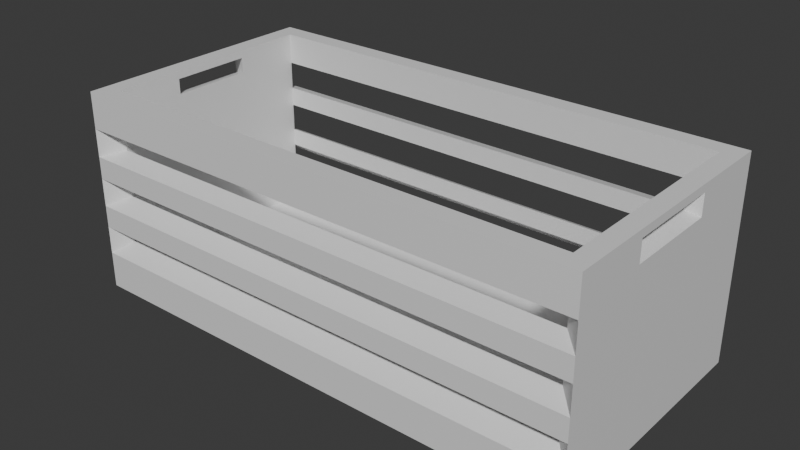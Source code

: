 # Source: box.blend  (saved by Blender 5.0.119; exported with 4.5.12 LTS)
import bpy
from mathutils import Matrix  # noqa: F401  (used for matrix-valued properties, if any)

bpy.ops.wm.read_factory_settings(use_empty=True)
scene = bpy.context.scene
scene.name = 'Scene'

# ---- collections
col_collection = bpy.data.collections.new('Collection'); scene.collection.children.link(col_collection)

# ---- materials (node trees are filled in below, after node groups)
mat_wood = bpy.data.materials.new('wood')

# ---- material node trees
mat_wood.use_nodes = True; mat_wood.node_tree.nodes.clear()
_N = mat_wood.node_tree.nodes; _L = mat_wood.node_tree.links
n0 = _N.new('ShaderNodeBsdfPrincipled'); n0.name = 'Principled BSDF'; n0.location = (-200, 100)
n1 = _N.new('ShaderNodeOutputMaterial'); n1.name = 'Material Output'; n1.location = (200, 100)
_L.new(n0.outputs[0], n1.inputs[0])
n1.is_active_output = True

# ---- world
world_world = bpy.data.worlds.new('World'); scene.world = world_world
world_world.use_nodes = True; world_world.node_tree.nodes.clear()
_N = world_world.node_tree.nodes; _L = world_world.node_tree.links
n0 = _N.new('ShaderNodeOutputWorld'); n0.name = 'World Output'; n0.location = (200, 100)
n1 = _N.new('ShaderNodeBackground'); n1.name = 'Background'; n1.location = (-200, 100)
n1.inputs[0].default_value = (0.05088, 0.05088, 0.05088, 1.0)
_L.new(n1.outputs[0], n0.inputs[0])
n0.is_active_output = True
world_world.color = (0.05088, 0.05088, 0.05088)
world_world.sun_shadow_jitter_overblur = 0.0

# ---- meshes
me_cube_002 = bpy.data.meshes.new('Cube.002')
me_cube_002.from_pydata([(-2.027, -1.0, -0.7937), (-2.027, -1.0, 0.7937), (-2.027, 1.0, -0.7937), (-2.027, 1.0, 0.7937), (2.027, -1.0, -0.7937), (2.027, -1.0, 0.7937), (2.027, 1.0, -0.7937), (2.027, 1.0, 0.7937), (1.883, 0.8569, 0.7937), (-1.883, 0.8569, 0.7937), (-1.883, -0.8569, 0.7937), (1.883, -0.8569, 0.7937), (-1.883, 0.8569, -0.649), (1.883, 0.8569, -0.649), (1.883, -0.8569, -0.649), (-1.883, -0.8569, -0.649), (-2.027, -1.0, -0.2864), (-2.027, -1.0, -0.5074), (-2.027, -1.0, 0.1105), (-2.027, -1.0, -0.1105), (-2.027, -1.0, 0.5074), (-2.027, -1.0, 0.2864), (-2.027, 1.0, 0.2864), (-2.027, 1.0, 0.5074), (-2.027, 1.0, -0.1105), (-2.027, 1.0, 0.1105), (-2.027, 1.0, -0.5074), (-2.027, 1.0, -0.2864), (2.027, 1.0, 0.2864), (2.027, 1.0, 0.5074), (2.027, 1.0, -0.1105), (2.027, 1.0, 0.1105), (2.027, 1.0, -0.5074), (2.027, 1.0, -0.2864), (2.027, -1.0, 0.2864), (2.027, -1.0, 0.5074), (2.027, -1.0, -0.1105), (2.027, -1.0, 0.1105), (2.027, -1.0, -0.5074), (2.027, -1.0, -0.2864), (-1.883, -0.8569, -0.03815), (-1.883, -0.8569, 0.1829), (-1.883, 0.8569, 0.1829), (-1.883, 0.8569, -0.03815), (1.883, 0.8569, 0.1829), (1.883, 0.8569, -0.03815), (1.883, -0.8569, -0.03815), (1.883, -0.8569, 0.1829), (-1.883, 0.8569, 0.3323), (-1.883, 0.8569, 0.5533), (1.883, 0.8569, 0.3323), (1.883, 0.8569, 0.5533), (-1.883, -0.8569, 0.5533), (-1.883, -0.8569, 0.3323), (1.883, -0.8569, 0.5533), (1.883, -0.8569, 0.3323), (-1.883, -0.8569, -0.3988), (-1.883, -0.8569, -0.1778), (1.883, -0.8569, -0.3988), (1.883, -0.8569, -0.1778), (-1.883, 0.8569, -0.1778), (-1.883, 0.8569, -0.3988), (1.883, 0.8569, -0.1778), (1.883, 0.8569, -0.3988), (-2.027, -0.3751, 0.5684), (-2.027, -0.3751, 0.7327), (-2.027, 0.3751, 0.7327), (-2.027, 0.3751, 0.5684), (2.027, 0.3751, 0.5684), (2.027, 0.3751, 0.7327), (2.027, -0.3751, 0.7327), (2.027, -0.3751, 0.5684), (-1.883, 0.3179, 0.7327), (-1.883, -0.3179, 0.7327), (-1.883, -0.3179, 0.6143), (-1.883, 0.3179, 0.6143), (1.883, -0.3179, 0.7327), (1.883, 0.3179, 0.7327), (1.883, 0.3179, 0.6143), (1.883, -0.3179, 0.6143)], [], [(2, 6, 4, 0), (7, 3, 9, 8), (3, 1, 10, 9), (1, 5, 11, 10), (5, 7, 8, 11), (13, 12, 15, 14), (16, 57, 59, 39), (18, 41, 47, 37), (34, 55, 53, 21), (33, 39, 38, 32), (31, 37, 36, 30), (29, 35, 34, 28), (26, 61, 63, 32), (24, 43, 45, 30), (29, 51, 49, 23), (16, 27, 26, 17), (18, 25, 24, 19), (20, 23, 22, 21), (45, 46, 47, 44), (19, 40, 41, 18), (25, 42, 43, 24), (40, 43, 42, 41), (53, 48, 49, 52), (28, 50, 51, 29), (35, 54, 55, 34), (50, 55, 54, 51), (63, 58, 59, 62), (17, 56, 57, 16), (27, 60, 61, 26), (56, 61, 60, 57), (0, 17, 26, 2), (4, 38, 17, 0), (16, 19, 24, 27), (39, 36, 19, 16), (18, 21, 22, 25), (37, 34, 21, 18), (35, 5, 1, 20), (64, 65, 73, 74), (23, 3, 7, 29), (25, 22, 28, 31), (27, 24, 30, 33), (2, 26, 32, 6), (68, 69, 77, 78), (31, 28, 34, 37), (33, 30, 36, 39), (6, 32, 38, 4), (48, 53, 41, 42), (43, 40, 57, 60), (53, 55, 47, 41), (40, 46, 59, 57), (45, 43, 60, 62), (50, 48, 42, 44), (46, 45, 62, 59), (55, 50, 44, 47), (8, 9, 49, 51), (67, 64, 74, 75), (71, 68, 78, 79), (10, 11, 54, 52), (56, 58, 14, 15), (61, 56, 15, 12), (58, 63, 13, 14), (63, 61, 12, 13), (39, 59, 58, 38), (38, 58, 56, 17), (37, 47, 46, 36), (36, 46, 40, 19), (21, 53, 52, 20), (20, 52, 54, 35), (23, 49, 48, 22), (22, 48, 50, 28), (30, 45, 44, 31), (31, 44, 42, 25), (32, 63, 62, 33), (33, 62, 60, 27), (20, 1, 65, 64), (1, 3, 66, 65), (3, 23, 67, 66), (23, 20, 64, 67), (29, 7, 69, 68), (7, 5, 70, 69), (5, 35, 71, 70), (35, 29, 68, 71), (9, 10, 73, 72), (10, 52, 74, 73), (52, 49, 75, 74), (49, 9, 72, 75), (11, 8, 77, 76), (8, 51, 78, 77), (51, 54, 79, 78), (54, 11, 76, 79), (65, 66, 72, 73), (66, 67, 75, 72), (69, 70, 76, 77), (70, 71, 79, 76)])
_uv = me_cube_002.uv_layers.new(name='UVMap')
_uv.uv.foreach_set('vector', [0.2075, 1.566e-08, 0.2075, 0.4205, -7.012e-09, 0.4205, 2.473e-08, 1.867e-15, 0.415, 6.595e-09, 0.415, 0.4205, 0.4001, 0.4056, 0.4001, 0.01484, 0.415, 0.4205, 0.2075, 0.4205, 0.2223, 0.4056, 0.4001, 0.4056, 0.2075, 0.4205, 0.2075, -9.07e-09, 0.2223, 0.01484, 0.2223, 0.4056, 0.2075, -9.07e-09, 0.415, 6.595e-09, 0.4001, 0.01484, 0.2223, 0.01484, 0.5928, 2.002e-08, 0.5928, 0.3908, 0.415, 0.3908, 0.415, 6.595e-09, 0.3988, 0.4205, 0.4136, 0.4353, 0.4136, 0.8261, 0.3988, 0.841, 0.8367, 0.3908, 0.8516, 0.4056, 0.8516, 0.7964, 0.8367, 0.8113, 0.8516, 0.3908, 0.8664, 0.4056, 0.8664, 0.7964, 0.8516, 0.8113, 0.527, 0.5983, 0.527, 0.3908, 0.55, 0.3908, 0.55, 0.5983, 0.4859, 0.5983, 0.4859, 0.3908, 0.5088, 0.3908, 0.5088, 0.5983, 0.4447, 0.5983, 0.4447, 0.3908, 0.4676, 0.3908, 0.4676, 0.5983, 0.8812, 0.8113, 0.8664, 0.7964, 0.8664, 0.4056, 0.8812, 0.3908, 0.8961, 0.8113, 0.8812, 0.7964, 0.8812, 0.4056, 0.8961, 0.3908, 0.9109, 0.8113, 0.8961, 0.7964, 0.8961, 0.4056, 0.9109, 0.3908, 0.1121, 0.628, 0.1121, 0.4205, 0.135, 0.4205, 0.135, 0.628, 0.07088, 0.628, 0.07088, 0.4205, 0.09381, 0.4205, 0.09381, 0.628, 0.02971, 0.628, 0.02971, 0.4205, 0.05264, 0.4205, 0.05264, 0.628, 0.251, 0.4353, 0.251, 0.6131, 0.2281, 0.6131, 0.2281, 0.4353, 0.6735, 0.3908, 0.666, 0.4056, 0.643, 0.4056, 0.6505, 0.3908, 0.6505, 0.5983, 0.643, 0.5834, 0.666, 0.5834, 0.6735, 0.5983, 0.666, 0.4056, 0.666, 0.5834, 0.643, 0.5834, 0.643, 0.4056, 0.6275, 0.4056, 0.6275, 0.5834, 0.6046, 0.5834, 0.6046, 0.4056, 0.2173, 0.4205, 0.2126, 0.4353, 0.1896, 0.4353, 0.1944, 0.4205, 0.1944, 0.628, 0.1896, 0.6131, 0.2126, 0.6131, 0.2173, 0.628, 0.2126, 0.4353, 0.2126, 0.6131, 0.1896, 0.6131, 0.1896, 0.4353, 0.2884, 0.4353, 0.2884, 0.6131, 0.2655, 0.6131, 0.2655, 0.4353, 0.7146, 0.3908, 0.7034, 0.4056, 0.6805, 0.4056, 0.6917, 0.3908, 0.6917, 0.5983, 0.6805, 0.5834, 0.7034, 0.5834, 0.7146, 0.5983, 0.7034, 0.4056, 0.7034, 0.5834, 0.6805, 0.5834, 0.6805, 0.4056, 0.1647, 0.628, 0.135, 0.628, 0.135, 0.4205, 0.1647, 0.4205, 0.759, 0.8113, 0.7293, 0.8113, 0.7293, 0.3908, 0.759, 0.3908, 0.1121, 0.628, 0.09381, 0.628, 0.09381, 0.4205, 0.1121, 0.4205, 0.8185, 0.3908, 0.8367, 0.3908, 0.8367, 0.8113, 0.8185, 0.8113, 0.07088, 0.628, 0.05264, 0.628, 0.05264, 0.4205, 0.07088, 0.4205, 0.3806, 0.841, 0.3623, 0.841, 0.3623, 0.4205, 0.3806, 0.4205, 0.7888, 0.8113, 0.759, 0.8113, 0.759, 0.3908, 0.7888, 0.3908, 0.4744, 0.6153, 0.4744, 0.5983, 0.4892, 0.5983, 0.4892, 0.6106, 0.8185, 0.8113, 0.7888, 0.8113, 0.7888, 0.3908, 0.8185, 0.3908, 0.3623, 0.841, 0.3441, 0.841, 0.3441, 0.4205, 0.3623, 0.4205, 0.3988, 0.841, 0.3806, 0.841, 0.3806, 0.4205, 0.3988, 0.4205, 0.3441, 0.841, 0.3144, 0.841, 0.3144, 0.4205, 0.3441, 0.4205, 0.4892, 0.6153, 0.4892, 0.5983, 0.504, 0.5983, 0.504, 0.6106, 0.4859, 0.5983, 0.4676, 0.5983, 0.4676, 0.3908, 0.4859, 0.3908, 0.527, 0.5983, 0.5088, 0.5983, 0.5088, 0.3908, 0.527, 0.3908, 0.5797, 0.5983, 0.55, 0.5983, 0.55, 0.3908, 0.5797, 0.3908, 0.6275, 0.5834, 0.6275, 0.4056, 0.643, 0.4056, 0.643, 0.5834, 0.666, 0.5834, 0.666, 0.4056, 0.6805, 0.4056, 0.6805, 0.5834, 0.6946, 0.3908, 0.6946, 2.97e-09, 0.7101, 4.14e-09, 0.7101, 0.3908, 0.7256, 0.3908, 0.7256, 5.311e-09, 0.7401, 6.405e-09, 0.7401, 0.3908, 0.7401, 0.3908, 0.7401, 6.405e-09, 0.7546, 7.499e-09, 0.7546, 0.3908, 0.7101, 0.3908, 0.7101, -8.227e-09, 0.7256, -7.057e-09, 0.7256, 0.3908, 0.251, 0.6131, 0.251, 0.4353, 0.2655, 0.4353, 0.2655, 0.6131, 0.2126, 0.6131, 0.2126, 0.4353, 0.2281, 0.4353, 0.2281, 0.6131, 0.6447, 0.3908, 0.6447, 1.157e-08, 0.6696, 1.345e-08, 0.6696, 0.3908, 0.415, 0.6761, 0.415, 0.5983, 0.4298, 0.6042, 0.4298, 0.6702, 0.4447, 0.5983, 0.4447, 0.6761, 0.4298, 0.6702, 0.4298, 0.6042, 0.6696, 0.3908, 0.6696, 1.087e-09, 0.6946, 2.97e-09, 0.6946, 0.3908, 0.5928, 0.3908, 0.5928, 7.652e-09, 0.6187, 9.611e-09, 0.6187, 0.3908, 0.7034, 0.5834, 0.7034, 0.4056, 0.7293, 0.4056, 0.7293, 0.5834, 0.2884, 0.6131, 0.2884, 0.4353, 0.3144, 0.4353, 0.3144, 0.6131, 0.6187, 0.3908, 0.6187, -2.756e-09, 0.6447, -7.966e-10, 0.6447, 0.3908, 0.2767, 0.628, 0.2655, 0.6131, 0.2884, 0.6131, 0.2997, 0.628, 0.9109, 0.3908, 0.9258, 0.4056, 0.9258, 0.7964, 0.9109, 0.8113, 0.2356, 0.628, 0.2281, 0.6131, 0.251, 0.6131, 0.2585, 0.628, 0.9258, 0.3908, 0.9406, 0.4056, 0.9406, 0.7964, 0.9258, 0.8113, 0.6323, 0.3908, 0.6275, 0.4056, 0.6046, 0.4056, 0.6094, 0.3908, 0.9406, 0.3908, 0.9555, 0.4056, 0.9555, 0.7964, 0.9406, 0.8113, 0.6094, 0.5983, 0.6046, 0.5834, 0.6275, 0.5834, 0.6323, 0.5983, 0.9703, 0.8113, 0.9555, 0.7964, 0.9555, 0.4056, 0.9703, 0.3908, 0.2585, 0.4205, 0.251, 0.4353, 0.2281, 0.4353, 0.2356, 0.4205, 0.9852, 0.8113, 0.9703, 0.7964, 0.9703, 0.4056, 0.9852, 0.3908, 0.2997, 0.4205, 0.2884, 0.4353, 0.2655, 0.4353, 0.2767, 0.4205, 1.0, 0.8113, 0.9852, 0.7964, 0.9852, 0.4056, 1.0, 0.3908, 0.02971, 0.628, -4.126e-09, 0.628, 0.00633, 0.5631, 0.02338, 0.5631, -4.126e-09, 0.628, 1.154e-08, 0.4205, 0.00633, 0.4853, 0.00633, 0.5631, 1.154e-08, 0.4205, 0.02971, 0.4205, 0.02338, 0.4853, 0.00633, 0.4853, 0.02971, 0.4205, 0.02971, 0.628, 0.02338, 0.5631, 0.02338, 0.4853, 0.4447, 0.5983, 0.415, 0.5983, 0.4213, 0.5335, 0.4384, 0.5335, 0.415, 0.5983, 0.415, 0.3908, 0.4213, 0.4556, 0.4213, 0.5335, 0.415, 0.3908, 0.4447, 0.3908, 0.4384, 0.4556, 0.4213, 0.4556, 0.4447, 0.3908, 0.4447, 0.5983, 0.4384, 0.5335, 0.4384, 0.4556, 0.5797, 0.5834, 0.5797, 0.4056, 0.586, 0.4616, 0.586, 0.5275, 0.5797, 0.4056, 0.6046, 0.4056, 0.5983, 0.4616, 0.586, 0.4616, 0.6046, 0.4056, 0.6046, 0.5834, 0.5983, 0.5275, 0.5983, 0.4616, 0.6046, 0.5834, 0.5797, 0.5834, 0.586, 0.5275, 0.5983, 0.5275, 0.1647, 0.6131, 0.1647, 0.4353, 0.171, 0.4913, 0.171, 0.5572, 0.1647, 0.4353, 0.1896, 0.4353, 0.1833, 0.4913, 0.171, 0.4913, 0.1896, 0.4353, 0.1896, 0.6131, 0.1833, 0.5572, 0.1833, 0.4913, 0.1896, 0.6131, 0.1647, 0.6131, 0.171, 0.5572, 0.1833, 0.5572, 0.4595, 0.5983, 0.4595, 0.6761, 0.4447, 0.6702, 0.4447, 0.6042, 0.5189, 0.5983, 0.5189, 0.6153, 0.504, 0.6106, 0.504, 0.5983, 0.4595, 0.6761, 0.4595, 0.5983, 0.4744, 0.6042, 0.4744, 0.6702, 0.5337, 0.5983, 0.5337, 0.6153, 0.5189, 0.6106, 0.5189, 0.5983])
me_cube_002.materials.append(mat_wood)
me_cube_002.update()

# ---- objects
ob_cube = bpy.data.objects.new('Cube', me_cube_002)

# ---- transforms, parenting, visibility, modifiers, constraints
ob_cube.location = (0.0, 0.0, 0.0)

# ---- collection membership
col_collection.objects.link(ob_cube)

# ---- scene / render settings (as saved in the file)
scene.frame_start = 1; scene.frame_end = 250; scene.frame_set(1)
scene.render.engine = 'BLENDER_EEVEE_NEXT'
scene.render.bake_bias = 0.0
scene.render.bake_samples = 0
bpy.context.view_layer.update()

# ---- added for rendering (the .blend has no active camera and no usable light): camera, sun
cam_auto = bpy.data.cameras.new('AutoCamera')
cam_auto.lens = 50.0
cam_auto.sensor_width = 36.0
cam_auto.clip_end = 1000.0
ob_auto_camera = bpy.data.objects.new('AutoCamera', cam_auto)
scene.collection.objects.link(ob_auto_camera)
ob_auto_camera.location = (4.4322, -5.31864, 3.54576)
ob_auto_camera.rotation_euler = (1.09748, -7.21219e-08, 0.694738)
scene.camera = ob_auto_camera
light_auto_sun = bpy.data.lights.new('AutoSun', 'SUN')
light_auto_sun.energy = 3.0
light_auto_sun.angle = 0.0523599
ob_auto_sun = bpy.data.objects.new('AutoSun', light_auto_sun)
scene.collection.objects.link(ob_auto_sun)
ob_auto_sun.rotation_euler = (0.872665, 0.174533, 0.523599)
bpy.context.view_layer.update()
